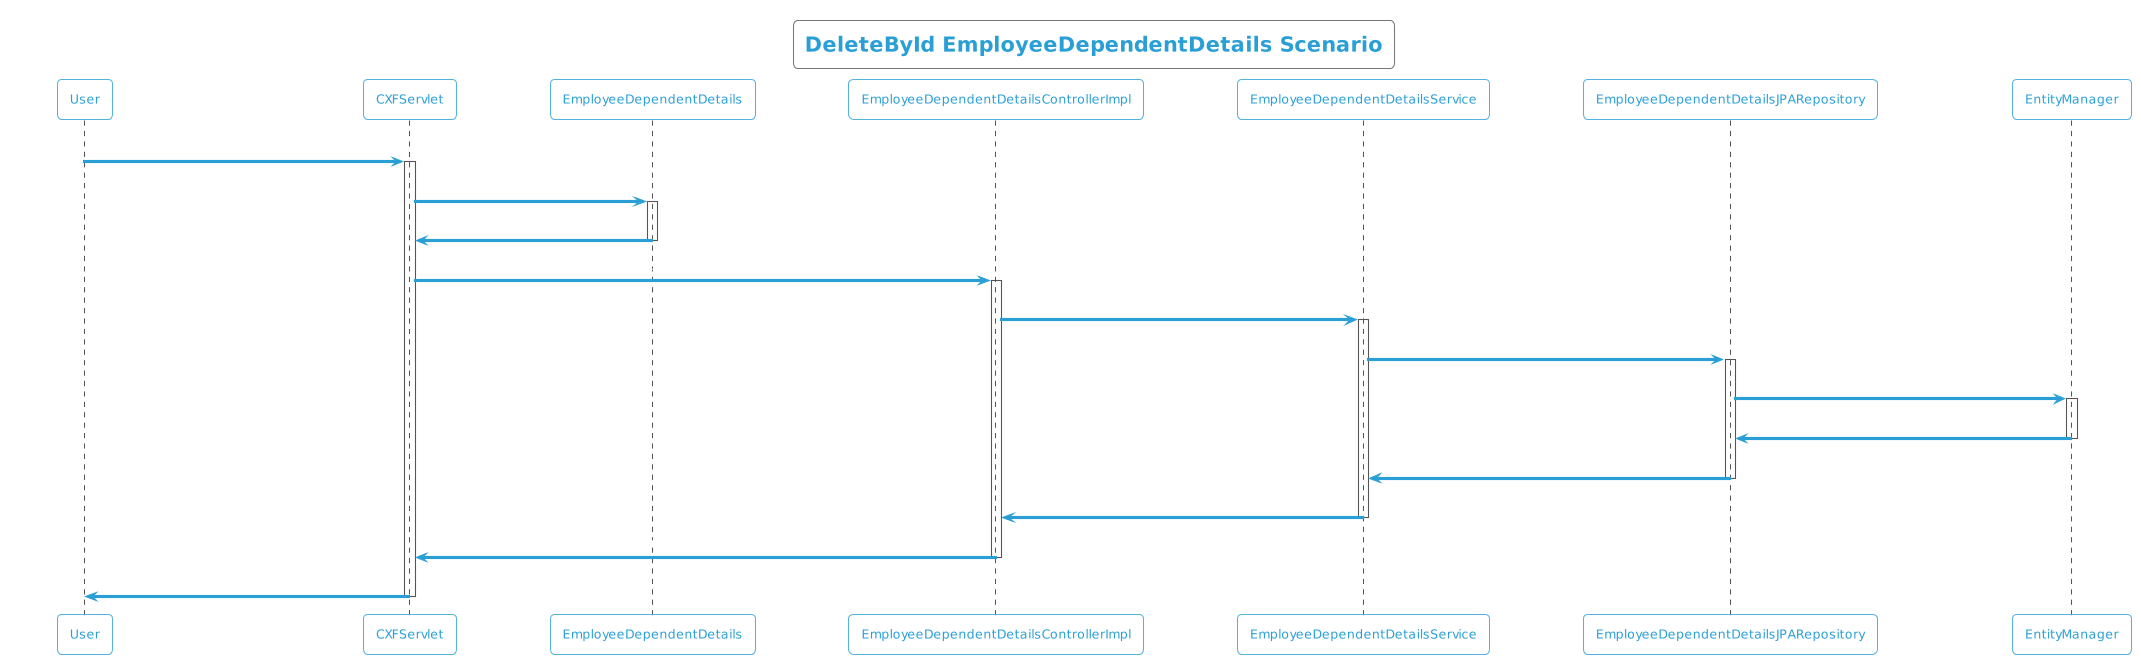

The diagram above was rendered by PlantUML. Its source (embedded in the PNG):
@startuml
!theme cyborg-outline
title DeleteById EmployeeDependentDetails Scenario
participant User
User -> CXFServlet: DELETE, EmployeeDependentDetails
activate CXFServlet
CXFServlet -> EmployeeDependentDetails: << delete >>
activate EmployeeDependentDetails
EmployeeDependentDetails -> CXFServlet: << instance >>
deactivate EmployeeDependentDetails
CXFServlet -> EmployeeDependentDetailsControllerImpl: delete(:EmployeeDependentDetails)
activate EmployeeDependentDetailsControllerImpl
EmployeeDependentDetailsControllerImpl -> EmployeeDependentDetailsService: deleteById(:EmployeeDependentDetails)
activate EmployeeDependentDetailsService
EmployeeDependentDetailsService -> EmployeeDependentDetailsJPARepository: deleteById(:EmployeeDependentDetails)
activate EmployeeDependentDetailsJPARepository
EmployeeDependentDetailsJPARepository -> EntityManager: delete(:EmployeeDependentDetails)
activate EntityManager
EntityManager -> EmployeeDependentDetailsJPARepository: << persisted EmployeeDependentDetails >>
deactivate EntityManager
EmployeeDependentDetailsJPARepository -> EmployeeDependentDetailsService: << persisted EmployeeDependentDetails >>
deactivate EmployeeDependentDetailsJPARepository
EmployeeDependentDetailsService -> EmployeeDependentDetailsControllerImpl: << persisted EmployeeDependentDetails >>
deactivate EmployeeDependentDetailsService
EmployeeDependentDetailsControllerImpl -> CXFServlet: << persisted EmployeeDependentDetails >>
deactivate EmployeeDependentDetailsControllerImpl
CXFServlet -> User: marshalled EmployeeDependentDetails XML
deactivate CXFServlet
@enduml